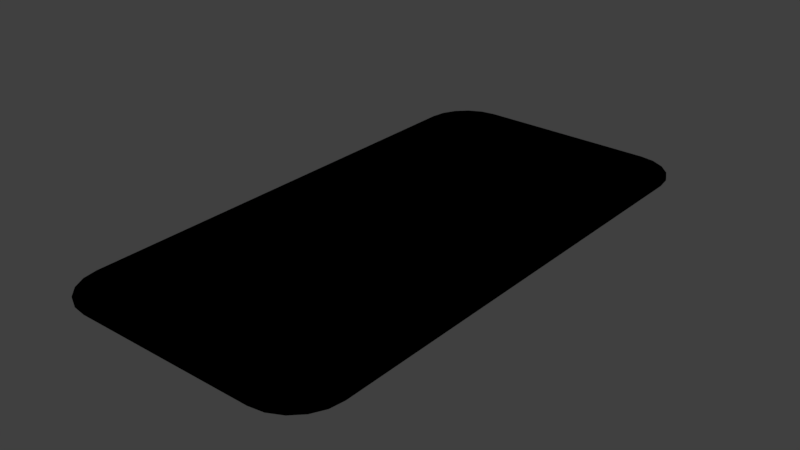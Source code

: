 # Source: 6.blend  (saved by Blender 2.79.0; exported with 4.5.12 LTS)
import bpy
from mathutils import Matrix  # noqa: F401  (used for matrix-valued properties, if any)

bpy.ops.wm.read_factory_settings(use_empty=True)
scene = bpy.context.scene
scene.name = 'Scene'

# ---- collections
col_collection_1 = bpy.data.collections.new('Collection 1'); scene.collection.children.link(col_collection_1)

# ---- materials (node trees are filled in below, after node groups)
mat_ty = bpy.data.materials.new('tył')
mat_ty.alpha_threshold = 0.0
mat_ty.use_transparent_shadow = False
mat_ty.roughness = 0.5
mat_6 = bpy.data.materials.new('6')
mat_6.alpha_threshold = 0.0
mat_6.use_transparent_shadow = False
mat_6.roughness = 0.5

# ---- material node trees
mat_ty.use_nodes = True; mat_ty.node_tree.nodes.clear()
_N = mat_ty.node_tree.nodes; _L = mat_ty.node_tree.links
n0 = _N.new('NodeUndefined'); n0.name = 'Output'; n0.location = (300, 300)
n0.inputs[1].default_value = 1.0
n1 = _N.new('NodeUndefined'); n1.name = 'Material'; n1.location = (10, 300)
n1.inputs[1].default_value = (1.0, 1.0, 1.0, 1.0)
n1.inputs[2].default_value = 0.8
n1.inputs[3].default_value = (0.0, 0.0, 0.0)
n2 = _N.new('NodeUndefined'); n2.name = 'Texture'; n2.location = (-246, 241)
n2.inputs[0].default_value = (0.0, 0.0, 0.0)
_L.new(n1.outputs[0], n0.inputs[0])
_L.new(n2.outputs[1], n1.inputs[0])
mat_6.use_nodes = True; mat_6.node_tree.nodes.clear()
_N = mat_6.node_tree.nodes; _L = mat_6.node_tree.links
n0 = _N.new('NodeUndefined'); n0.name = 'Output'; n0.location = (300, 300)
n0.inputs[1].default_value = 1.0
n1 = _N.new('NodeUndefined'); n1.name = 'Texture'; n1.location = (-254, 305)
n1.inputs[0].default_value = (0.0, 0.0, 0.0)
n2 = _N.new('NodeUndefined'); n2.name = 'Material'; n2.location = (48, 303)
n2.inputs[1].default_value = (1.0, 1.0, 1.0, 1.0)
n2.inputs[2].default_value = 0.8
n2.inputs[3].default_value = (0.0, 0.0, 0.0)
_L.new(n2.outputs[0], n0.inputs[0])
_L.new(n1.outputs[1], n2.inputs[0])

# ---- world
world_world = bpy.data.worlds.new('World'); scene.world = world_world
world_world.color = (0.05088, 0.05088, 0.05088)
world_world.use_sun_shadow = False
world_world.sun_shadow_jitter_overblur = 0.0
world_world.cycles.sampling_method = 'MANUAL'

# ---- meshes
me_plane_006 = bpy.data.meshes.new('Plane.006')
me_plane_006.from_pydata([(-0.7224, -2.003, 0.0), (-1.071, -1.654, 0.0), (-0.8301, -1.986, 0.0), (-0.9273, -1.936, 0.0), (-1.004, -1.859, 0.0), (-1.054, -1.762, 0.0), (0.971, -1.654, 0.0), (0.6224, -2.003, 0.0), (0.954, -1.762, 0.0), (0.9044, -1.859, 0.0), (0.8273, -1.936, 0.0), (0.7301, -1.986, 0.0), (-1.071, 1.65, 0.0), (-0.7224, 1.999, 0.0), (-1.054, 1.758, 0.0), (-1.004, 1.855, 0.0), (-0.9273, 1.932, 0.0), (-0.8301, 1.982, 0.0), (0.6224, 1.999, 0.0), (0.971, 1.65, 0.0), (0.7301, 1.982, 0.0), (0.8273, 1.932, 0.0), (0.9044, 1.855, 0.0), (0.954, 1.758, 0.0), (-1.071, -1.654, 0.01296), (-0.7224, -2.003, 0.01296), (-1.054, -1.762, 0.01296), (-1.004, -1.859, 0.01296), (-0.9273, -1.936, 0.01296), (-0.8301, -1.986, 0.01296), (-0.7224, 1.999, 0.01296), (-1.071, 1.65, 0.01296), (-0.8301, 1.982, 0.01296), (-0.9273, 1.932, 0.01296), (-1.004, 1.855, 0.01296), (-1.054, 1.758, 0.01296), (0.971, 1.65, 0.01296), (0.6224, 1.999, 0.01296), (0.954, 1.758, 0.01296), (0.9044, 1.855, 0.01296), (0.8273, 1.932, 0.01296), (0.7301, 1.982, 0.01296), (0.6224, -2.003, 0.01296), (0.971, -1.654, 0.01296), (0.7301, -1.986, 0.01296), (0.8273, -1.936, 0.01296), (0.9044, -1.859, 0.01296), (0.954, -1.762, 0.01296)], [], [(0, 7, 42, 25), (24, 26, 27, 28, 29, 25, 42, 44, 45, 46, 47, 43, 36, 38, 39, 40, 41, 37, 30, 32, 33, 34, 35, 31), (6, 19, 36, 43), (18, 13, 30, 37), (0, 2, 3, 4, 5, 1, 12, 14, 15, 16, 17, 13, 18, 20, 21, 22, 23, 19, 6, 8, 9, 10, 11, 7), (12, 31, 35, 14), (14, 35, 34, 15), (15, 34, 33, 16), (16, 33, 32, 17), (17, 32, 30, 13), (36, 19, 23, 38), (38, 23, 22, 39), (39, 22, 21, 40), (40, 21, 20, 41), (41, 20, 18, 37), (6, 43, 47, 8), (8, 47, 46, 9), (9, 46, 45, 10), (10, 45, 44, 11), (11, 44, 42, 7), (24, 1, 5, 26), (26, 5, 4, 27), (27, 4, 3, 28), (28, 3, 2, 29), (29, 2, 0, 25), (12, 1, 24, 31)])
_uv = me_plane_006.uv_layers.new(name='UVMap')
_uv.uv.foreach_set('vector', [2.071, 1.09, 2.071, 0.7558, 2.075, 0.7558, 2.075, 1.09, 0.9407, 0.7799, 0.9426, 0.801, 0.9381, 0.8214, 0.9276, 0.8392, 0.9122, 0.8528, 0.8933, 0.8606, 0.5196, 0.9489, 0.4991, 0.9504, 0.479, 0.9453, 0.4613, 0.9341, 0.4477, 0.9179, 0.4395, 0.8984, 0.2848, 0.2761, 0.2829, 0.2551, 0.2874, 0.2347, 0.2978, 0.2168, 0.3133, 0.2033, 0.3322, 0.1954, 0.7059, 0.1071, 0.7264, 0.1057, 0.7465, 0.1108, 0.7642, 0.122, 0.7778, 0.1382, 0.786, 0.1577, 2.065, 1.146, 2.065, 0.3205, 2.068, 0.3205, 2.068, 1.146, 2.075, 0.2989, 2.075, 0.6327, 2.071, 0.6327, 2.071, 0.2989, 0.3137, 0.9206, 0.2866, 0.9215, 0.2636, 0.9153, 0.2468, 0.9024, 0.238, 0.8842, 0.238, 0.8624, 0.2373, 0.1319, 0.2461, 0.1086, 0.2629, 0.08622, 0.2859, 0.06684, 0.313, 0.05239, 0.3415, 0.04428, 0.7323, 0.04532, 0.7594, 0.04434, 0.7824, 0.05059, 0.7992, 0.06346, 0.808, 0.08168, 0.808, 0.1035, 0.8087, 0.834, 0.7999, 0.8573, 0.7831, 0.8797, 0.7601, 0.899, 0.733, 0.9135, 0.7045, 0.9216, 2.071, 0.3012, 2.068, 0.3012, 2.068, 0.2743, 2.071, 0.2743, 2.071, 0.2743, 2.068, 0.2743, 2.068, 0.25, 2.071, 0.25, 2.075, 0.7069, 2.071, 0.7069, 2.071, 0.6855, 2.075, 0.6855, 2.075, 0.6855, 2.071, 0.6855, 2.071, 0.6599, 2.075, 0.6599, 2.075, 0.6599, 2.071, 0.6599, 2.071, 0.6327, 2.075, 0.6327, 2.068, 0.3205, 2.065, 0.3205, 2.065, 0.2936, 2.068, 0.2936, 2.068, 0.2936, 2.065, 0.2936, 2.065, 0.2693, 2.068, 0.2693, 2.068, 0.2693, 2.065, 0.2693, 2.065, 0.25, 2.068, 0.25, 2.071, 0.25, 2.075, 0.25, 2.075, 0.2727, 2.071, 0.2727, 2.071, 0.2727, 2.075, 0.2727, 2.075, 0.2989, 2.071, 0.2989, 2.065, 1.146, 2.068, 1.146, 2.068, 1.173, 2.065, 1.173, 2.065, 1.173, 2.068, 1.173, 2.068, 1.197, 2.065, 1.197, 2.065, 1.197, 2.068, 1.197, 2.068, 1.217, 2.065, 1.217, 2.071, 0.7069, 2.075, 0.7069, 2.075, 0.7296, 2.071, 0.7296, 2.071, 0.7296, 2.075, 0.7296, 2.075, 0.7558, 2.071, 0.7558, 2.068, 1.127, 2.071, 1.127, 2.071, 1.154, 2.068, 1.154, 2.068, 1.154, 2.071, 1.154, 2.071, 1.178, 2.068, 1.178, 2.075, 1.164, 2.071, 1.164, 2.071, 1.142, 2.075, 1.142, 2.075, 1.142, 2.071, 1.142, 2.071, 1.117, 2.075, 1.117, 2.075, 1.117, 2.071, 1.117, 2.071, 1.09, 2.075, 1.09, 2.071, 0.3012, 2.071, 1.127, 2.068, 1.127, 2.068, 0.3012])
me_plane_006.materials.append(mat_ty)
me_plane_006.materials.append(mat_6)
me_plane_006.use_remesh_preserve_volume = False
me_plane_006.use_remesh_preserve_attributes = False
me_plane_006.use_mirror_vertex_groups = False
me_plane_006.update()

# ---- objects
ob_6 = bpy.data.objects.new('6', me_plane_006)

# ---- transforms, parenting, visibility, modifiers, constraints
ob_6.location = (0.0, 0.0, 0.0)
ob_6.rotation_euler = (0.0, -0.0, 3.142)
ob_6.lineart.crease_threshold = 0.0
_vg = ob_6.vertex_groups.new(name='Group')

# ---- collection membership
col_collection_1.objects.link(ob_6)

# ---- scene / render settings (as saved in the file)
scene.frame_start = 1; scene.frame_end = 250; scene.frame_set(0)
scene.render.engine = 'BLENDER_EEVEE_NEXT'
scene.render.resolution_percentage = 50
scene.render.dither_intensity = 0.0
scene.cycles.use_denoising = False
scene.cycles.samples = 128
scene.cycles.sampling_pattern = 'TABULATED_SOBOL'
scene.cycles.use_adaptive_sampling = False
scene.cycles.use_light_tree = False
scene.cycles.blur_glossy = 0.0
scene.cycles.sample_clamp_indirect = 0.0
scene.view_settings.view_transform = 'Standard'
bpy.context.view_layer.update()

# ---- added for rendering (the .blend has no active camera and no usable light): camera, sun
cam_auto = bpy.data.cameras.new('AutoCamera')
cam_auto.lens = 50.0
cam_auto.sensor_width = 36.0
cam_auto.clip_end = 1000.0
ob_auto_camera = bpy.data.objects.new('AutoCamera', cam_auto)
scene.collection.objects.link(ob_auto_camera)
ob_auto_camera.location = (4.20668, -4.98615, 3.33182)
ob_auto_camera.rotation_euler = (1.09748, -7.21219e-08, 0.694738)
scene.camera = ob_auto_camera
light_auto_sun = bpy.data.lights.new('AutoSun', 'SUN')
light_auto_sun.energy = 3.0
light_auto_sun.angle = 0.0523599
ob_auto_sun = bpy.data.objects.new('AutoSun', light_auto_sun)
scene.collection.objects.link(ob_auto_sun)
ob_auto_sun.rotation_euler = (0.872665, 0.174533, 0.523599)
bpy.context.view_layer.update()
